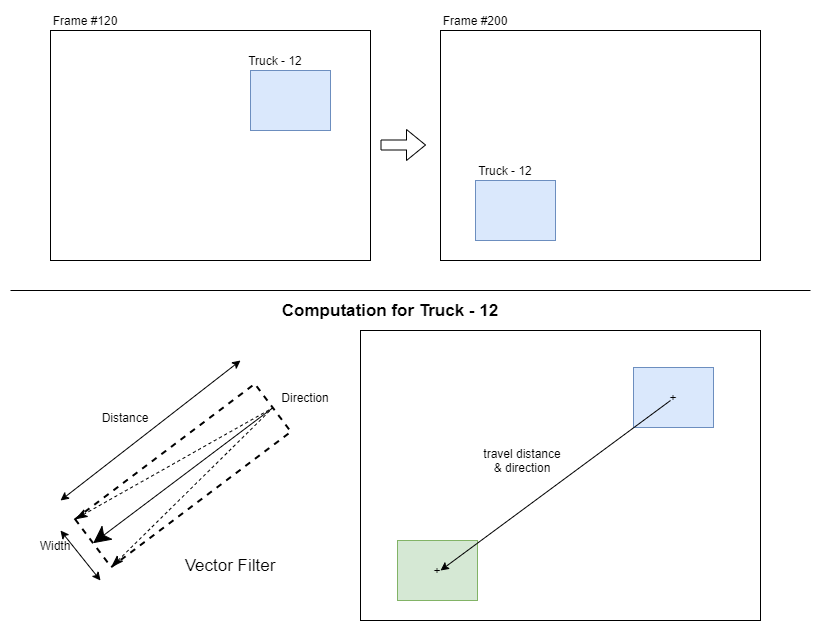

The diagram above was exported from draw.io. Its source (the exported page's mxGraphModel, read from the mxfile embedded in the PNG):
<mxGraphModel dx="1086" dy="806" grid="1" gridSize="10" guides="1" tooltips="1" connect="1" arrows="1" fold="1" page="1" pageScale="1" pageWidth="1169" pageHeight="827" math="0" shadow="0">
  <root>
    <mxCell id="WwjvMWNQG6Qt9NTa-C-t-0" />
    <mxCell id="WwjvMWNQG6Qt9NTa-C-t-1" parent="WwjvMWNQG6Qt9NTa-C-t-0" />
    <mxCell id="WwjvMWNQG6Qt9NTa-C-t-2" value="" style="rounded=0;whiteSpace=wrap;html=1;" parent="WwjvMWNQG6Qt9NTa-C-t-1" vertex="1">
      <mxGeometry x="120" y="60" width="320" height="230" as="geometry" />
    </mxCell>
    <mxCell id="WwjvMWNQG6Qt9NTa-C-t-3" value="" style="rounded=0;whiteSpace=wrap;html=1;fillColor=#dae8fc;strokeColor=#6c8ebf;" parent="WwjvMWNQG6Qt9NTa-C-t-1" vertex="1">
      <mxGeometry x="320" y="100" width="80" height="60" as="geometry" />
    </mxCell>
    <mxCell id="WwjvMWNQG6Qt9NTa-C-t-5" value="Truck - 12" style="text;html=1;strokeColor=none;fillColor=none;align=center;verticalAlign=middle;whiteSpace=wrap;rounded=0;" parent="WwjvMWNQG6Qt9NTa-C-t-1" vertex="1">
      <mxGeometry x="260" y="80" width="170" height="20" as="geometry" />
    </mxCell>
    <mxCell id="WwjvMWNQG6Qt9NTa-C-t-6" value="" style="rounded=0;whiteSpace=wrap;html=1;" parent="WwjvMWNQG6Qt9NTa-C-t-1" vertex="1">
      <mxGeometry x="430" y="360" width="400" height="290" as="geometry" />
    </mxCell>
    <mxCell id="WwjvMWNQG6Qt9NTa-C-t-7" value="+" style="rounded=0;whiteSpace=wrap;html=1;fillColor=#d5e8d4;strokeColor=#82b366;" parent="WwjvMWNQG6Qt9NTa-C-t-1" vertex="1">
      <mxGeometry x="467" y="570" width="80" height="60" as="geometry" />
    </mxCell>
    <mxCell id="WwjvMWNQG6Qt9NTa-C-t-9" value="" style="shape=flexArrow;endArrow=classic;html=1;" parent="WwjvMWNQG6Qt9NTa-C-t-1" edge="1">
      <mxGeometry width="50" height="50" relative="1" as="geometry">
        <mxPoint x="450" y="174.5" as="sourcePoint" />
        <mxPoint x="495.5" y="174.5" as="targetPoint" />
      </mxGeometry>
    </mxCell>
    <mxCell id="WwjvMWNQG6Qt9NTa-C-t-10" value="Frame #120" style="text;html=1;strokeColor=none;fillColor=none;align=center;verticalAlign=middle;whiteSpace=wrap;rounded=0;" parent="WwjvMWNQG6Qt9NTa-C-t-1" vertex="1">
      <mxGeometry x="110" y="40" width="90" height="20" as="geometry" />
    </mxCell>
    <mxCell id="WwjvMWNQG6Qt9NTa-C-t-11" value="Width" style="text;html=1;strokeColor=none;fillColor=none;align=center;verticalAlign=middle;whiteSpace=wrap;rounded=0;" parent="WwjvMWNQG6Qt9NTa-C-t-1" vertex="1">
      <mxGeometry x="80" y="565" width="90" height="20" as="geometry" />
    </mxCell>
    <mxCell id="WwjvMWNQG6Qt9NTa-C-t-16" value="" style="rounded=0;whiteSpace=wrap;html=1;" parent="WwjvMWNQG6Qt9NTa-C-t-1" vertex="1">
      <mxGeometry x="510" y="60" width="320" height="230" as="geometry" />
    </mxCell>
    <mxCell id="WwjvMWNQG6Qt9NTa-C-t-17" value="" style="rounded=0;whiteSpace=wrap;html=1;fillColor=#dae8fc;strokeColor=#6c8ebf;" parent="WwjvMWNQG6Qt9NTa-C-t-1" vertex="1">
      <mxGeometry x="545" y="210" width="80" height="60" as="geometry" />
    </mxCell>
    <mxCell id="WwjvMWNQG6Qt9NTa-C-t-18" value="Truck - 12" style="text;html=1;strokeColor=none;fillColor=none;align=center;verticalAlign=middle;whiteSpace=wrap;rounded=0;" parent="WwjvMWNQG6Qt9NTa-C-t-1" vertex="1">
      <mxGeometry x="490" y="190" width="170" height="20" as="geometry" />
    </mxCell>
    <mxCell id="WwjvMWNQG6Qt9NTa-C-t-19" value="Frame #200" style="text;html=1;strokeColor=none;fillColor=none;align=center;verticalAlign=middle;whiteSpace=wrap;rounded=0;" parent="WwjvMWNQG6Qt9NTa-C-t-1" vertex="1">
      <mxGeometry x="500" y="40" width="90" height="20" as="geometry" />
    </mxCell>
    <mxCell id="WwjvMWNQG6Qt9NTa-C-t-20" value="Computation for Truck - 12" style="text;html=1;strokeColor=none;fillColor=none;align=center;verticalAlign=middle;whiteSpace=wrap;rounded=0;fontSize=17;fontStyle=1" parent="WwjvMWNQG6Qt9NTa-C-t-1" vertex="1">
      <mxGeometry x="310" y="330" width="300" height="20" as="geometry" />
    </mxCell>
    <mxCell id="WwjvMWNQG6Qt9NTa-C-t-21" value="+" style="rounded=0;whiteSpace=wrap;html=1;fillColor=#dae8fc;strokeColor=#6c8ebf;" parent="WwjvMWNQG6Qt9NTa-C-t-1" vertex="1">
      <mxGeometry x="703" y="397" width="80" height="60" as="geometry" />
    </mxCell>
    <mxCell id="WwjvMWNQG6Qt9NTa-C-t-28" value="" style="endArrow=none;startArrow=classic;html=1;startFill=1;endFill=0;" parent="WwjvMWNQG6Qt9NTa-C-t-1" edge="1">
      <mxGeometry width="50" height="50" relative="1" as="geometry">
        <mxPoint x="510" y="600" as="sourcePoint" />
        <mxPoint x="740" y="430" as="targetPoint" />
      </mxGeometry>
    </mxCell>
    <mxCell id="WwjvMWNQG6Qt9NTa-C-t-29" value="travel distance &amp;amp; direction" style="text;html=1;strokeColor=none;fillColor=none;align=center;verticalAlign=middle;whiteSpace=wrap;rounded=0;" parent="WwjvMWNQG6Qt9NTa-C-t-1" vertex="1">
      <mxGeometry x="547" y="480" width="90" height="20" as="geometry" />
    </mxCell>
    <mxCell id="WwjvMWNQG6Qt9NTa-C-t-30" value="" style="rounded=0;whiteSpace=wrap;html=1;rotation=323;fillColor=none;dashed=1;strokeWidth=2;" parent="WwjvMWNQG6Qt9NTa-C-t-1" vertex="1">
      <mxGeometry x="140" y="475" width="225" height="60" as="geometry" />
    </mxCell>
    <mxCell id="WwjvMWNQG6Qt9NTa-C-t-31" value="" style="endArrow=none;dashed=1;html=1;strokeWidth=1;startArrow=classicThin;startFill=1;entryX=1;entryY=0.5;entryDx=0;entryDy=0;exitX=0;exitY=1;exitDx=0;exitDy=0;endSize=6;startSize=10;" parent="WwjvMWNQG6Qt9NTa-C-t-1" source="WwjvMWNQG6Qt9NTa-C-t-30" target="WwjvMWNQG6Qt9NTa-C-t-30" edge="1">
      <mxGeometry width="50" height="50" relative="1" as="geometry">
        <mxPoint x="400" y="600" as="sourcePoint" />
        <mxPoint x="480" y="500" as="targetPoint" />
      </mxGeometry>
    </mxCell>
    <mxCell id="WwjvMWNQG6Qt9NTa-C-t-33" value="" style="endArrow=none;dashed=1;html=1;strokeWidth=1;startArrow=classicThin;startFill=1;entryX=1;entryY=0.5;entryDx=0;entryDy=0;exitX=0;exitY=0;exitDx=0;exitDy=0;endSize=6;startSize=10;" parent="WwjvMWNQG6Qt9NTa-C-t-1" source="WwjvMWNQG6Qt9NTa-C-t-30" target="WwjvMWNQG6Qt9NTa-C-t-30" edge="1">
      <mxGeometry width="50" height="50" relative="1" as="geometry">
        <mxPoint x="410" y="610" as="sourcePoint" />
        <mxPoint x="559.8464948803205" y="462.29580989539454" as="targetPoint" />
      </mxGeometry>
    </mxCell>
    <mxCell id="WwjvMWNQG6Qt9NTa-C-t-37" value="" style="endArrow=classic;startArrow=classic;html=1;startSize=6;endSize=6;strokeWidth=1;" parent="WwjvMWNQG6Qt9NTa-C-t-1" edge="1">
      <mxGeometry width="50" height="50" relative="1" as="geometry">
        <mxPoint x="170" y="610" as="sourcePoint" />
        <mxPoint x="130" y="560" as="targetPoint" />
      </mxGeometry>
    </mxCell>
    <mxCell id="WwjvMWNQG6Qt9NTa-C-t-38" value="" style="endArrow=classic;startArrow=classic;html=1;startSize=6;endSize=6;strokeWidth=1;" parent="WwjvMWNQG6Qt9NTa-C-t-1" edge="1">
      <mxGeometry width="50" height="50" relative="1" as="geometry">
        <mxPoint x="130" y="530" as="sourcePoint" />
        <mxPoint x="310" y="390" as="targetPoint" />
      </mxGeometry>
    </mxCell>
    <mxCell id="WwjvMWNQG6Qt9NTa-C-t-39" value="Distance" style="text;html=1;strokeColor=none;fillColor=none;align=center;verticalAlign=middle;whiteSpace=wrap;rounded=0;" parent="WwjvMWNQG6Qt9NTa-C-t-1" vertex="1">
      <mxGeometry x="150" y="437" width="90" height="20" as="geometry" />
    </mxCell>
    <mxCell id="WwjvMWNQG6Qt9NTa-C-t-40" value="" style="endArrow=classic;html=1;startSize=15;endSize=15;strokeWidth=1;entryX=0;entryY=0.5;entryDx=0;entryDy=0;exitX=1;exitY=0.5;exitDx=0;exitDy=0;jumpSize=15;" parent="WwjvMWNQG6Qt9NTa-C-t-1" source="WwjvMWNQG6Qt9NTa-C-t-30" target="WwjvMWNQG6Qt9NTa-C-t-30" edge="1">
      <mxGeometry width="50" height="50" relative="1" as="geometry">
        <mxPoint x="350" y="490" as="sourcePoint" />
        <mxPoint x="400" y="440" as="targetPoint" />
      </mxGeometry>
    </mxCell>
    <mxCell id="WwjvMWNQG6Qt9NTa-C-t-41" value="Direction" style="text;html=1;strokeColor=none;fillColor=none;align=center;verticalAlign=middle;whiteSpace=wrap;rounded=0;" parent="WwjvMWNQG6Qt9NTa-C-t-1" vertex="1">
      <mxGeometry x="330" y="417" width="90" height="20" as="geometry" />
    </mxCell>
    <mxCell id="WwjvMWNQG6Qt9NTa-C-t-42" value="" style="endArrow=none;html=1;startSize=10;endSize=15;strokeWidth=1;" parent="WwjvMWNQG6Qt9NTa-C-t-1" edge="1">
      <mxGeometry width="50" height="50" relative="1" as="geometry">
        <mxPoint x="80" y="320" as="sourcePoint" />
        <mxPoint x="880" y="320" as="targetPoint" />
      </mxGeometry>
    </mxCell>
    <mxCell id="WwjvMWNQG6Qt9NTa-C-t-43" value="Vector Filter" style="text;html=1;strokeColor=none;fillColor=none;align=center;verticalAlign=middle;whiteSpace=wrap;rounded=0;dashed=1;fontSize=17;" parent="WwjvMWNQG6Qt9NTa-C-t-1" vertex="1">
      <mxGeometry x="240" y="585" width="120" height="20" as="geometry" />
    </mxCell>
  </root>
</mxGraphModel>